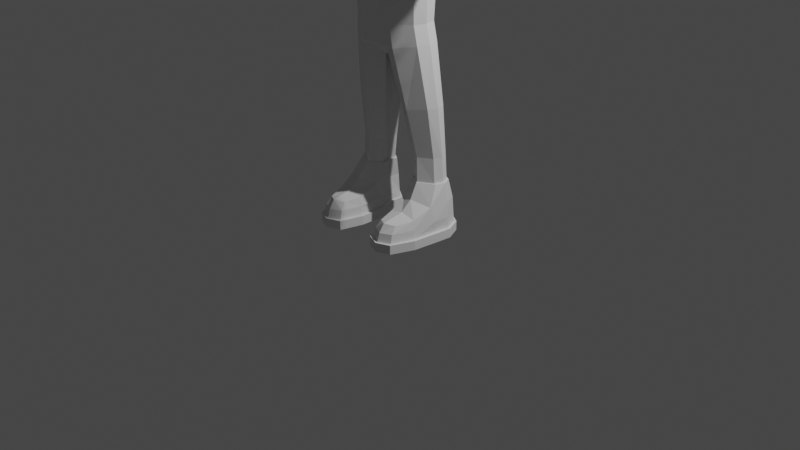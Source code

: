 # Source: astronaut_lp_001.blend  (saved by Blender 2.80.74; exported with 4.5.12 LTS)
import bpy
from mathutils import Matrix  # noqa: F401  (used for matrix-valued properties, if any)

bpy.ops.wm.read_factory_settings(use_empty=True)
scene = bpy.context.scene
scene.name = 'Scene'

# ---- collections
col_collection = bpy.data.collections.new('Collection'); scene.collection.children.link(col_collection)

# ---- world
world_world = bpy.data.worlds.new('World'); scene.world = world_world
world_world.use_nodes = True; world_world.node_tree.nodes.clear()
_N = world_world.node_tree.nodes; _L = world_world.node_tree.links
n0 = _N.new('ShaderNodeOutputWorld'); n0.name = 'World Output'; n0.location = (300, 300)
n1 = _N.new('ShaderNodeBackground'); n1.name = 'Background'; n1.location = (10, 300)
n1.inputs[0].default_value = (0.05088, 0.05088, 0.05088, 1.0)
_L.new(n1.outputs[0], n0.inputs[0])
n0.is_active_output = True
world_world.color = (0.05088, 0.05088, 0.05088)
world_world.use_sun_shadow = False
world_world.sun_shadow_jitter_overblur = 0.0

# ---- cameras
cam_camera = bpy.data.cameras.new('Camera')
cam_camera.clip_end = 100.0
cam_camera.ortho_scale = 7.314

# ---- lights
light_light = bpy.data.lights.new('Light', 'POINT')
light_light.transmission_factor = 0.0
light_light.energy = 1000.0
light_light.shadow_soft_size = 0.1
light_light.shadow_maximum_resolution = 0.006
light_light.use_absolute_resolution = True

# ---- meshes
me_cube_001 = bpy.data.meshes.new('Cube.001')
me_cube_001.from_pydata([(-0.2907, 0.2348, 1.296), (-0.2159, 0.2263, 1.896), (-0.113, 0.1343, 1.272), (-0.0132, 0.1016, 1.774), (-0.113, -0.07315, 1.272), (-0.2906, -0.1801, 1.296), (-0.2132, -0.2853, 1.896), (-0.4679, -0.07955, 1.32), (-0.4065, -0.1595, 1.927), (-0.4679, 0.1279, 1.32), (-0.4065, 0.09632, 1.927), (-0.0132, -0.1542, 1.774), (0.0, -0.1542, 1.774), (0.0, -0.2853, 1.896), (0.0, 0.2263, 1.896), (0.0, 0.1016, 1.774), (-0.1943, 0.2063, 2.123), (-0.1943, -0.3053, 2.123), (-0.379, -0.1774, 2.123), (-0.379, 0.0784, 2.123), (0.0, -0.3053, 2.123), (0.0, 0.2063, 2.123), (-0.2441, 0.3126, 3.342), (-0.2441, -0.3259, 3.342), (-0.5088, -0.1715, 3.342), (-0.5088, 0.1431, 3.342), (0.0, -0.3259, 3.342), (0.0, 0.3126, 3.342), (-0.2311, 0.2758, 2.875), (0.0, 0.2758, 2.875), (-0.488, 0.1104, 2.875), (-0.2306, -0.3561, 2.875), (-0.4879, -0.2017, 2.875), (0.0, -0.3561, 2.875), (-0.2001, 0.2208, 2.479), (-0.2001, -0.341, 2.479), (0.0, -0.341, 2.479), (0.0, 0.2208, 2.479), (-0.4013, 0.08032, 2.479), (-0.4013, -0.2006, 2.479), (-0.3636, -0.3636, 3.899), (-0.3636, -0.3636, 4.627), (-0.3636, 0.3636, 3.899), (-0.3636, 0.3636, 4.627), (-0.4167, 0.2157, 3.846), (-0.4433, 6.985e-10, 3.82), (-0.4167, -0.2157, 3.846), (-0.4167, -0.4167, 4.047), (-0.4433, -0.4433, 4.263), (-0.4167, -0.4167, 4.479), (-0.4167, -0.2157, 4.68), (-0.4433, -4.657e-09, 4.706), (-0.4167, 0.2157, 4.68), (-0.4167, 0.4167, 4.479), (-0.4433, 0.4433, 4.263), (-0.4167, 0.4167, 4.047), (0.0, 0.4433, 3.82), (-0.2157, 0.4167, 3.846), (-0.2157, 0.4167, 4.68), (0.0, 0.4433, 4.706), (-0.2157, -0.4167, 3.846), (0.0, -0.4433, 3.82), (0.0, -0.4433, 4.706), (-0.2157, -0.4167, 4.68), (-0.5301, -0.2299, 4.033), (-0.5686, -0.2423, 4.263), (-0.5301, -0.2299, 4.493), (-0.5686, 7.451e-09, 4.021), (-0.6105, -8.848e-09, 4.263), (-0.5686, -3.958e-09, 4.505), (-0.5301, 0.2299, 4.033), (-0.5686, 0.2423, 4.263), (-0.5301, 0.2299, 4.493), (-0.2299, 0.5301, 4.033), (-0.2423, 0.5686, 4.263), (-0.2299, 0.5301, 4.493), (0.0, 0.5686, 4.021), (0.0, 0.6105, 4.263), (0.0, 0.5686, 4.505), (-0.5235, -0.04711, 2.875), (-0.1266, -0.1128, 3.468), (0.0, 0.004978, 3.468), (-0.5088, -0.032, 3.381), (0.0, 0.172, 3.468), (-0.4146, -0.04949, 2.123), (-0.442, -0.03157, 1.927), (-0.1764, 0.00457, 3.468), (0.0, -0.1584, 3.468), (0.0, -0.5686, 4.021), (0.0, -0.6105, 4.263), (0.0, -0.5686, 4.505), (-0.2299, -0.5301, 4.033), (-0.2423, -0.5686, 4.263), (-0.2299, -0.5301, 4.493), (-0.2299, 0.2312, 3.733), (0.0, 0.2452, 3.695), (0.0, -0.1584, 3.6), (-0.2423, 2.211e-05, 3.695), (-0.5034, 0.02425, 1.32), (-0.1266, -0.113, 3.6), (-0.2299, -0.2299, 3.733), (0.0, -0.2423, 3.695), (-0.1266, 0.1224, 3.468), (-0.1764, 0.001302, 3.6), (0.0, 0.2423, 4.832), (-0.2299, 0.2299, 4.793), (0.0, 0.165, 3.6), (0.0, -1.024e-08, 4.874), (-0.2423, 1.397e-09, 4.832), (-0.1266, 0.117, 3.6), (0.0, -0.2423, 4.832), (-0.2299, -0.2299, 4.793), (-0.8319, 0.08204, 3.133), (-0.5798, 0.08303, 3.148), (-0.8474, 0.08204, 3.264), (-0.5798, 0.08316, 3.28), (-0.8551, -0.03213, 3.329), (-0.5798, -0.03213, 3.345), (-0.8474, -0.1463, 3.264), (-0.5798, -0.1463, 3.28), (-0.8319, -0.1463, 3.133), (-0.5798, -0.1463, 3.148), (-0.5633, -0.03212, 3.082), (-0.8242, -0.03213, 3.068), (-0.4369, -0.06012, 2.479), (0.0, 0.2938, 3.051), (-0.4977, 0.1244, 3.051), (-0.4976, -0.1903, 3.051), (-0.236, 0.2938, 3.051), (-0.2357, -0.3447, 3.051), (0.0, -0.3447, 3.051), (-0.5332, -0.03488, 3.051), (-1.328, -0.1351, 3.222), (-1.271, -0.1352, 3.227), (-1.332, -0.03213, 3.281), (-1.274, -0.03213, 3.286), (-1.271, 0.0709, 3.227), (-1.328, 0.07079, 3.222), (-1.573, 0.08204, 3.204), (-1.579, -0.03213, 3.269), (-1.573, -0.1463, 3.204), (-1.559, -0.1463, 3.073), (-1.559, 0.08204, 3.073), (-1.553, -0.03213, 3.007), (-0.3431, 0.2397, 0.8068), (-0.2002, 0.1577, 0.8043), (-0.2002, -0.007567, 0.8043), (-0.343, -0.09085, 0.8069), (-0.4857, -0.00881, 0.8094), (-0.4857, 0.1565, 0.8094), (-0.5212, 0.07384, 0.8094), (-0.3554, 0.2603, 0.5551), (-0.2114, 0.1698, 0.5551), (-0.2081, -0.01052, 0.5551), (-0.3574, -0.1078, 0.5551), (-0.5204, -0.01111, 0.5551), (-0.5191, 0.1686, 0.5551), (-0.5574, 0.07946, 0.5551), (-0.4866, -0.57, -0.002431), (-0.4673, -0.489, 0.2507), (-0.547, 0.2278, -0.002431), (-0.5305, 0.219, 0.3581), (-0.2422, -0.5894, -0.002431), (-0.2666, -0.489, 0.2507), (-0.2271, 0.2268, -0.002431), (-0.2405, 0.219, 0.3581), (-0.5919, -0.05936, -0.002431), (-0.568, -0.1233, 0.3581), (-0.1821, -0.05936, -0.002431), (-0.203, -0.1233, 0.3581), (-0.5648, -0.3434, -0.002431), (-0.221, -0.3132, 0.2707), (-0.5315, -0.3132, 0.2707), (-0.1867, -0.3434, -0.002431), (-0.4866, -0.57, 0.0933), (-0.547, 0.2278, 0.0933), (-0.2271, 0.2268, 0.0933), (-0.2422, -0.57, 0.0933), (-0.1821, -0.05936, 0.0933), (-0.5919, -0.05936, 0.0933), (-0.5648, -0.3434, 0.0933), (-0.1867, -0.3434, 0.0933), (-0.5965, -0.3524, -0.002431), (-0.505, -0.594, -0.002431), (-0.5666, 0.2444, 0.0933), (-0.5666, 0.2444, -0.002431), (-0.2089, 0.2444, -0.002431), (-0.2089, 0.2444, 0.0933), (-0.1486, -0.05324, -0.002431), (-0.219, -0.594, 0.0933), (-0.219, -0.594, -0.002431), (-0.6283, -0.05324, -0.002431), (-0.1539, -0.3524, -0.002431), (-0.1486, -0.05324, 0.0933), (-0.6283, -0.05324, 0.0933), (-0.5965, -0.3524, 0.0933), (-0.1539, -0.3524, 0.0933), (-0.505, -0.594, 0.0933), (-0.481, -0.5465, 0.182), (-0.5321, 0.2328, 0.1924), (-0.2409, 0.2316, 0.1927), (-0.2493, -0.5465, 0.182), (-0.1772, -0.07678, 0.2113), (-0.5958, -0.07654, 0.2109), (-0.5551, -0.3347, 0.182), (-0.1966, -0.3347, 0.182), (-0.387, 0.3317, -0.002431), (-0.3759, 0.2756, 0.3581), (-0.3644, -0.6275, -0.002431), (-0.367, -0.5465, 0.2662), (-0.3678, -0.1978, 0.403), (-0.387, -0.05936, -0.002431), (-0.3694, -0.3132, 0.3077), (-0.3757, -0.3434, -0.002431), (-0.3644, -0.6275, 0.0933), (-0.3775, 0.3317, 0.0933), (-0.3789, 0.3585, -0.002431), (-0.362, -0.6515, -0.002431), (-0.362, -0.6515, 0.0933), (-0.3789, 0.3585, 0.0933), (-0.3652, -0.604, 0.182), (-0.3771, 0.3189, 0.1949), (-0.5879, 0.08959, 0.3581), (-0.2379, 0.08373, -0.002431), (-0.6028, 0.08421, -0.002431), (-0.255, 0.08959, 0.3581), (-0.2379, 0.08373, 0.0933), (-0.6069, 0.08421, 0.0933), (-0.212, 0.09556, -0.002431), (-0.6396, 0.0826, -0.002431), (-0.212, 0.09556, 0.0933), (-0.6396, 0.0826, 0.0933), (-0.2423, 0.07742, 0.202), (-0.6014, 0.07811, 0.2016), (-0.4203, 0.1362, -0.002431), (-0.1486, 0.03059, 1.272), (-0.03556, -0.02631, 1.774), (-0.04875, -0.02629, 1.774), (-0.2358, 0.07508, 0.8043), (-0.243, 0.07963, 0.5551), (-0.5014, 0.1592, 0.5551), (-0.357, 0.2449, 0.5551), (-0.3563, -0.09866, 0.5551), (-0.5025, -0.009059, 0.5551), (-0.2306, 0.1603, 0.5551), (-0.2279, -0.008409, 0.5551), (-0.535, 0.07565, 0.5551), (-0.2632, 0.07596, 0.5551), (-1.329, 0.08204, 3.228), (-1.271, 0.08204, 3.233), (-1.275, -0.03213, 3.299), (-1.333, -0.03213, 3.294), (-1.271, -0.1463, 3.233), (-1.329, -0.1463, 3.228), (-1.264, -0.1463, 3.102), (-1.322, -0.1463, 3.097), (-1.322, 0.08204, 3.097), (-1.264, 0.08204, 3.102), (-1.318, -0.03213, 3.031), (-1.26, -0.03213, 3.036), (-1.264, -0.1351, 3.108), (-1.322, -0.1352, 3.103), (-1.322, 0.0709, 3.103), (-1.264, 0.07079, 3.108), (-1.319, -0.03213, 3.044), (-1.261, -0.03213, 3.049), (-1.043, 0.1056, 3.104), (-1.057, 0.1056, 3.262), (-1.064, -0.03213, 3.342), (-1.057, -0.1698, 3.262), (-1.043, -0.1698, 3.104), (-1.036, -0.03213, 3.025), (-0.714, 0.1039, 3.284), (-0.7186, -0.03217, 3.362), (-0.714, -0.1675, 3.284), (-0.7049, -0.1675, 3.128), (-0.7049, 0.1038, 3.128), (-0.709, -0.03216, 3.05), (-0.2146, -0.01565, 3.454), (0.0, -0.1776, 3.454), (-0.1401, -0.1373, 3.454), (-0.142, 0.1473, 3.452), (0.0, 0.1904, 3.452), (-0.2199, 0.02269, 3.452), (-0.2378, 0.003521, 3.446), (-0.4088, -0.1186, 3.405), (0.0, -0.2755, 3.405), (-0.2088, -0.2619, 3.405), (-0.2094, 0.2565, 3.404), (0.0, 0.2711, 3.404), (-0.4107, 0.1022, 3.404), (-0.4167, -0.01993, 3.428)], [], [(0, 1, 3, 2), (235, 237, 11, 4), (4, 11, 6, 5), (5, 6, 8, 7), (19, 84, 124, 38), (98, 85, 10, 9), (9, 10, 1, 0), (38, 124, 79, 30), (237, 11, 12, 236), (11, 6, 13, 12), (1, 3, 15, 14), (1, 14, 21, 16), (85, 8, 18, 84), (13, 6, 17, 20), (1, 10, 19, 16), (6, 8, 18, 17), (128, 125, 27, 22), (128, 126, 25, 22), (129, 127, 24, 23), (130, 129, 23, 26), (119, 24, 82, 117), (124, 39, 32, 79), (36, 35, 31, 33), (35, 39, 32, 31), (34, 38, 30, 28), (34, 37, 29, 28), (16, 21, 37, 34), (16, 19, 38, 34), (17, 18, 39, 35), (20, 17, 35, 36), (84, 18, 39, 124), (64, 65, 68, 67), (65, 66, 69, 68), (67, 68, 71, 70), (68, 69, 72, 71), (40, 47, 64, 46), (47, 48, 65, 64), (48, 49, 66, 65), (49, 41, 50, 66), (66, 50, 51, 69), (69, 51, 52, 72), (72, 52, 43, 53), (71, 72, 53, 54), (70, 71, 54, 55), (44, 70, 55, 42), (45, 67, 70, 44), (46, 64, 67, 45), (73, 74, 77, 76), (74, 75, 78, 77), (42, 55, 73, 57), (55, 54, 74, 73), (54, 53, 75, 74), (53, 43, 58, 75), (75, 58, 59, 78), (57, 73, 76, 56), (282, 281, 102, 83), (281, 283, 86, 102), (280, 278, 86, 80), (279, 280, 80, 87), (88, 89, 92, 91), (89, 90, 93, 92), (287, 285, 278, 280), (7, 8, 85, 98), (86, 81, 87, 80), (102, 83, 81, 86), (90, 62, 63, 93), (93, 63, 41, 49), (92, 93, 49, 48), (91, 92, 48, 47), (60, 91, 47, 40), (61, 88, 91, 60), (101, 100, 99, 96), (100, 97, 103, 99), (42, 57, 94, 44), (57, 56, 95, 94), (103, 109, 102, 86), (96, 99, 80, 87), (10, 85, 84, 19), (25, 115, 117, 82), (100, 101, 61, 60), (46, 100, 60, 40), (45, 97, 100, 46), (44, 94, 97, 45), (104, 105, 108, 107), (107, 108, 111, 110), (94, 95, 106, 109), (59, 58, 105, 104), (58, 43, 52, 105), (105, 52, 51, 108), (108, 51, 50, 111), (111, 50, 41, 63), (110, 111, 63, 62), (97, 94, 109, 103), (99, 103, 86, 80), (109, 106, 83, 102), (286, 287, 280, 279), (275, 120, 118, 274), (274, 118, 116, 273), (273, 116, 114, 272), (272, 114, 112, 276), (267, 268, 250, 249), (276, 112, 123, 277), (277, 123, 120, 275), (288, 290, 283, 281), (30, 79, 131, 126), (79, 32, 127, 131), (33, 31, 129, 130), (31, 32, 127, 129), (28, 30, 126, 128), (28, 29, 125, 128), (121, 127, 24, 119), (131, 127, 121, 122), (126, 131, 122, 113), (126, 113, 115, 25), (136, 135, 134, 137), (258, 256, 142, 143), (256, 248, 138, 142), (255, 258, 143, 141), (271, 266, 257, 259), (253, 255, 141, 140), (140, 141, 143, 142, 138, 139), (269, 270, 254, 252), (266, 267, 249, 257), (270, 271, 259, 254), (251, 253, 140, 139), (268, 269, 252, 250), (98, 9, 149, 150), (235, 4, 146, 238), (9, 0, 144, 149), (0, 2, 145, 144), (5, 7, 148, 147), (7, 98, 150, 148), (4, 5, 147, 146), (240, 241, 151, 156), (242, 243, 155, 154), (247, 245, 153, 239), (243, 246, 157, 155), (246, 240, 156, 157), (245, 242, 154, 153), (241, 244, 152, 151), (233, 222, 161, 199), (221, 207, 165, 200), (205, 171, 163, 201), (220, 209, 159, 198), (213, 173, 162, 208), (212, 172, 159, 209), (234, 223, 168, 211), (232, 225, 169, 202), (204, 172, 167, 203), (198, 159, 172, 204), (210, 167, 172, 212), (211, 168, 173, 213), (202, 169, 171, 205), (214, 174, 197, 218), (208, 162, 190, 217), (226, 178, 193, 230), (180, 179, 194, 195), (162, 173, 192, 190), (174, 180, 195, 197), (170, 158, 183, 182), (223, 164, 186, 228), (188, 193, 196, 192), (183, 197, 195, 182), (182, 195, 194, 191), (228, 230, 193, 188), (217, 218, 197, 183), (192, 196, 189, 190), (216, 219, 187, 186), (229, 231, 184, 185), (181, 177, 189, 196), (206, 160, 185, 216), (224, 166, 191, 229), (215, 176, 187, 219), (166, 170, 182, 191), (227, 175, 184, 231), (178, 181, 196, 193), (173, 168, 188, 192), (178, 202, 205, 181), (174, 198, 204, 180), (180, 204, 203, 179), (226, 232, 202, 178), (214, 220, 198, 174), (181, 205, 201, 177), (215, 221, 200, 176), (227, 233, 199, 175), (175, 199, 221, 215), (177, 201, 220, 214), (175, 215, 219, 184), (164, 206, 216, 186), (185, 184, 219, 216), (190, 189, 218, 217), (158, 208, 217, 183), (177, 214, 218, 189), (166, 211, 213, 170), (169, 210, 212, 171), (224, 234, 211, 166), (171, 212, 209, 163), (170, 213, 208, 158), (201, 163, 209, 220), (199, 161, 207, 221), (160, 206, 234, 224), (179, 203, 233, 227), (176, 200, 232, 226), (179, 227, 231, 194), (160, 224, 229, 185), (191, 194, 231, 229), (186, 187, 230, 228), (168, 223, 228, 188), (176, 226, 230, 187), (200, 165, 225, 232), (206, 164, 223, 234), (203, 167, 222, 233), (154, 155, 167, 210), (153, 154, 210, 169), (157, 222, 167, 155), (244, 247, 239, 152), (2, 235, 238, 145), (3, 237, 236, 15), (2, 3, 237, 235), (153, 169, 225, 239), (225, 165, 152, 239), (152, 165, 207, 151), (151, 207, 161, 156), (156, 161, 222, 157), (145, 238, 247, 244), (144, 145, 244, 241), (146, 147, 242, 245), (150, 149, 240, 246), (148, 150, 246, 243), (238, 146, 245, 247), (147, 148, 243, 242), (149, 144, 241, 240), (257, 249, 136, 263), (250, 252, 133, 135), (259, 257, 263, 265), (252, 254, 260, 133), (258, 255, 261, 264), (251, 248, 137, 134), (248, 251, 139, 138), (135, 133, 132, 134), (133, 260, 261, 132), (263, 136, 137, 262), (265, 263, 262, 264), (260, 265, 264, 261), (249, 250, 135, 136), (256, 258, 264, 262), (248, 256, 262, 137), (255, 253, 132, 261), (254, 259, 265, 260), (253, 251, 134, 132), (116, 118, 269, 268), (120, 123, 271, 270), (112, 114, 267, 266), (118, 120, 270, 269), (123, 112, 266, 271), (114, 116, 268, 267), (122, 277, 275, 121), (113, 276, 277, 122), (115, 272, 276, 113), (117, 273, 272, 115), (119, 274, 273, 117), (121, 275, 274, 119), (289, 288, 281, 282), (291, 285, 278, 284), (290, 291, 284, 283), (86, 283, 278), (284, 278, 283), (25, 82, 291, 290), (82, 24, 285, 291), (27, 22, 288, 289), (22, 25, 290, 288), (26, 23, 287, 286), (23, 24, 285, 287)])
_uv = me_cube_001.uv_layers.new(name='UVMap')
_uv.uv.foreach_set('vector', [1.0, 0.5, 1.0, 1.0, 0.8333, 1.0, 0.8333, 0.5, 0.75, 0.5, 0.75, 1.0, 0.6667, 1.0, 0.6667, 0.5, 0.6667, 0.5, 0.6667, 1.0, 0.5, 1.0, 0.5, 0.5, 0.5, 0.5, 0.5, 1.0, 0.3333, 1.0, 0.3333, 0.5, 0.04215, 0.37, 0.04215, 0.25, 0.04215, 0.25, 0.04215, 0.37, 0.25, 0.5, 0.25, 1.0, 0.1667, 1.0, 0.1667, 0.5, 0.1667, 0.5, 0.1667, 1.0, -8.941e-08, 1.0, -8.941e-08, 0.5, 0.04215, 0.37, 0.04215, 0.25, 0.04215, 0.25, 0.04215, 0.37, 0.75, 1.0, 0.6667, 1.0, 0.6667, 1.0, 0.75, 1.0, 0.6667, 1.0, 0.5, 1.0, 0.5, 1.0, 0.6667, 1.0, 1.0, 1.0, 0.8333, 1.0, 0.8333, 1.0, 1.0, 1.0, 1.0, 1.0, 1.0, 1.0, 1.0, 1.0, 1.0, 1.0, 0.04215, 0.25, 0.04215, 0.13, 0.04215, 0.13, 0.04215, 0.25, 0.5, 1.0, 0.5, 1.0, 0.5, 1.0, 0.5, 1.0, 0.25, 0.49, 0.04215, 0.37, 0.04215, 0.37, 0.25, 0.49, 0.5, 1.0, 0.3333, 1.0, 0.3333, 1.0, 0.5, 1.0, 1.0, 1.0, 1.0, 1.0, 1.0, 1.0, 1.0, 1.0, 0.25, 0.49, 0.04215, 0.37, 0.04215, 0.37, 0.25, 0.49, 0.5, 1.0, 0.3333, 1.0, 0.3333, 1.0, 0.5, 1.0, 0.5, 1.0, 0.5, 1.0, 0.5, 1.0, 0.5, 1.0, 0.8333, 0.5, 0.3333, 1.0, 0.04215, 0.25, 0.6667, 0.5, 0.04215, 0.25, 0.04215, 0.13, 0.04215, 0.13, 0.04215, 0.25, 0.5, 1.0, 0.5, 1.0, 0.5, 1.0, 0.5, 1.0, 0.5, 1.0, 0.3333, 1.0, 0.3333, 1.0, 0.5, 1.0, 0.25, 0.49, 0.04215, 0.37, 0.04215, 0.37, 0.25, 0.49, 1.0, 1.0, 1.0, 1.0, 1.0, 1.0, 1.0, 1.0, 1.0, 1.0, 1.0, 1.0, 1.0, 1.0, 1.0, 1.0, 0.25, 0.49, 0.04215, 0.37, 0.04215, 0.37, 0.25, 0.49, 0.5, 1.0, 0.3333, 1.0, 0.3333, 1.0, 0.5, 1.0, 0.5, 1.0, 0.5, 1.0, 0.5, 1.0, 0.5, 1.0, 0.04215, 0.25, 0.04215, 0.13, 0.04215, 0.13, 0.04215, 0.25, 0.4375, 0.0625, 0.5, 0.0625, 0.5, 0.125, 0.4375, 0.125, 0.5, 0.0625, 0.5625, 0.0625, 0.5625, 0.125, 0.5, 0.125, 0.4375, 0.125, 0.5, 0.125, 0.5, 0.1875, 0.4375, 0.1875, 0.5, 0.125, 0.5625, 0.125, 0.5625, 0.1875, 0.5, 0.1875, 0.375, 0.0, 0.4375, 0.0, 0.4375, 0.0625, 0.375, 0.0625, 0.4375, 0.0, 0.5, 0.0, 0.5, 0.0625, 0.4375, 0.0625, 0.5, 0.0, 0.5625, 0.0, 0.5625, 0.0625, 0.5, 0.0625, 0.5625, 0.0, 0.625, 0.0, 0.625, 0.0625, 0.5625, 0.0625, 0.5625, 0.0625, 0.625, 0.0625, 0.625, 0.125, 0.5625, 0.125, 0.5625, 0.125, 0.625, 0.125, 0.625, 0.1875, 0.5625, 0.1875, 0.5625, 0.1875, 0.625, 0.1875, 0.625, 0.25, 0.5625, 0.25, 0.5, 0.1875, 0.5625, 0.1875, 0.5625, 0.25, 0.5, 0.25, 0.4375, 0.1875, 0.5, 0.1875, 0.5, 0.25, 0.4375, 0.25, 0.375, 0.1875, 0.4375, 0.1875, 0.4375, 0.25, 0.375, 0.25, 0.375, 0.125, 0.4375, 0.125, 0.4375, 0.1875, 0.375, 0.1875, 0.375, 0.0625, 0.4375, 0.0625, 0.4375, 0.125, 0.375, 0.125, 0.4372, 0.3121, 0.5, 0.3123, 0.5, 0.3733, 0.4349, 0.3722, 0.5, 0.3123, 0.5628, 0.3121, 0.5651, 0.3722, 0.5, 0.3733, 0.375, 0.25, 0.4375, 0.25, 0.4372, 0.3121, 0.3743, 0.3118, 0.4375, 0.25, 0.5, 0.25, 0.5, 0.3123, 0.4372, 0.3121, 0.5, 0.25, 0.5625, 0.25, 0.5628, 0.3121, 0.5, 0.3123, 0.5625, 0.25, 0.625, 0.25, 0.6257, 0.3118, 0.5628, 0.3121, 0.5628, 0.3121, 0.6257, 0.3118, 0.6302, 0.3698, 0.5651, 0.3722, 0.3743, 0.3118, 0.4372, 0.3121, 0.4349, 0.3722, 0.3698, 0.3698, 0.3457, 0.6175, 0.2935, 0.6195, 0.1871, 0.5622, 0.2472, 0.5599, 0.1954, 0.5527, 0.1683, 0.5916, 0.1873, 0.625, 0.1871, 0.5622, 0.2231, 0.7237, 0.2041, 0.6681, 0.1873, 0.625, 0.1871, 0.6878, 0.2762, 0.7257, 0.2231, 0.7237, 0.1871, 0.6878, 0.2472, 0.6901, 0.4349, 0.8778, 0.5, 0.8767, 0.5, 0.9377, 0.4372, 0.9379, 0.5, 0.8767, 0.5651, 0.8778, 0.5628, 0.9379, 0.5, 0.9377, 0.406, 0.9062, 0.2928, 0.8877, 0.2041, 0.6681, 0.2231, 0.7237, 0.3333, 0.5, 0.3333, 1.0, 0.25, 1.0, 0.25, 0.5, 0.1873, 0.625, 0.2483, 0.625, 0.2472, 0.6901, 0.1871, 0.6878, 0.1871, 0.5622, 0.2472, 0.5599, 0.2483, 0.625, 0.1873, 0.625, 0.5651, 0.8778, 0.6302, 0.8802, 0.6257, 0.9382, 0.5628, 0.9379, 0.5628, 0.9379, 0.6257, 0.9382, 0.625, 1.0, 0.5625, 1.0, 0.5, 0.9377, 0.5628, 0.9379, 0.5625, 1.0, 0.5, 1.0, 0.4372, 0.9379, 0.5, 0.9377, 0.5, 1.0, 0.4375, 1.0, 0.3743, 0.9382, 0.4372, 0.9379, 0.4375, 1.0, 0.375, 1.0, 0.3698, 0.8802, 0.4349, 0.8778, 0.4372, 0.9379, 0.3743, 0.9382, 0.2472, 0.6901, 0.1871, 0.6878, 0.1871, 0.6878, 0.2472, 0.6901, 0.1871, 0.6878, 0.1873, 0.625, 0.1873, 0.625, 0.1871, 0.6878, 0.125, 0.5, 0.1868, 0.4993, 0.1871, 0.5622, 0.125, 0.5625, 0.1868, 0.4993, 0.2448, 0.4948, 0.2472, 0.5599, 0.1871, 0.5622, 0.1873, 0.625, 0.1871, 0.5622, 0.1871, 0.5622, 0.1873, 0.625, 0.2472, 0.6901, 0.1871, 0.6878, 0.1871, 0.6878, 0.2472, 0.6901, 0.04215, 0.37, 0.04215, 0.25, 0.04215, 0.25, 0.04215, 0.37, 0.04215, 0.37, 0.5, 0.5, 0.6667, 0.5, 0.04215, 0.25, 0.1871, 0.6878, 0.2472, 0.6901, 0.2448, 0.7552, 0.1868, 0.7507, 0.125, 0.6875, 0.1871, 0.6878, 0.1868, 0.7507, 0.125, 0.75, 0.125, 0.625, 0.1873, 0.625, 0.1871, 0.6878, 0.125, 0.6875, 0.125, 0.5625, 0.1871, 0.5622, 0.1873, 0.625, 0.125, 0.625, 0.7528, 0.5599, 0.8129, 0.5622, 0.8127, 0.625, 0.7517, 0.625, 0.7517, 0.625, 0.8127, 0.625, 0.8129, 0.6878, 0.7528, 0.6901, 0.1871, 0.5622, 0.2472, 0.5599, 0.2472, 0.5599, 0.1871, 0.5622, 0.7552, 0.4948, 0.8132, 0.4993, 0.8129, 0.5622, 0.7528, 0.5599, 0.8132, 0.4993, 0.875, 0.5, 0.875, 0.5625, 0.8129, 0.5622, 0.8129, 0.5622, 0.875, 0.5625, 0.875, 0.625, 0.8127, 0.625, 0.8127, 0.625, 0.875, 0.625, 0.875, 0.6875, 0.8129, 0.6878, 0.8129, 0.6878, 0.875, 0.6875, 0.875, 0.75, 0.8132, 0.7507, 0.7528, 0.6901, 0.8129, 0.6878, 0.8132, 0.7507, 0.7552, 0.7552, 0.1873, 0.625, 0.1871, 0.5622, 0.1871, 0.5622, 0.1873, 0.625, 0.1871, 0.6878, 0.1873, 0.625, 0.1873, 0.625, 0.1871, 0.6878, 0.1871, 0.5622, 0.2472, 0.5599, 0.2472, 0.5599, 0.1871, 0.5622, 0.424, 0.9068, 0.406, 0.9062, 0.2231, 0.7237, 0.2762, 0.7257, 1.0, 0.75, 1.0, 1.0, 0.8333, 1.0, 0.8333, 0.75, 0.8333, 0.75, 0.8333, 1.0, 0.6667, 1.0, 0.6667, 0.75, 0.6667, 0.75, 0.6667, 1.0, 0.5, 1.0, 0.5, 0.75, 0.5, 0.75, 0.5, 1.0, 0.3333, 1.0, 0.3333, 0.75, 0.5, 1.0, 0.6667, 1.0, 0.6667, 1.0, 0.5, 1.0, 0.3333, 0.75, 0.3333, 1.0, 0.1667, 1.0, 0.1667, 0.75, 0.1667, 0.75, 0.1667, 1.0, -8.941e-08, 1.0, -8.941e-08, 0.75, 0.2314, 0.5113, 0.08499, 0.4453, 0.1683, 0.5916, 0.1954, 0.5527, 0.04215, 0.37, 0.04215, 0.25, 0.04215, 0.25, 0.04215, 0.37, 0.04215, 0.25, 0.04215, 0.13, 0.04215, 0.13, 0.04215, 0.25, 0.5, 1.0, 0.5, 1.0, 0.5, 1.0, 0.5, 1.0, 0.5, 1.0, 0.3333, 1.0, 0.3333, 1.0, 0.5, 1.0, 0.25, 0.49, 0.04215, 0.37, 0.04215, 0.37, 0.25, 0.49, 1.0, 1.0, 1.0, 1.0, 1.0, 1.0, 1.0, 1.0, 1.0, 0.5, 0.3333, 1.0, 0.3333, 1.0, 0.8333, 0.5, 0.04215, 0.25, 0.04215, 0.13, 1.0, 0.5, 0.1667, 0.5, 0.04215, 0.37, 0.04215, 0.25, 0.1667, 0.5, 0.3333, 0.5, 0.04215, 0.37, 0.3333, 0.5, 0.5, 0.5, 0.04215, 0.37, 0.5, 1.0, 0.6667, 1.0, 0.6667, 1.0, 0.5, 1.0, 0.1667, 1.0, 0.3333, 1.0, 0.3333, 1.0, 0.1667, 1.0, 0.3333, 1.0, 0.5, 1.0, 0.5, 1.0, 0.3333, 1.0, -8.941e-08, 1.0, 0.1667, 1.0, 0.1667, 1.0, -8.941e-08, 1.0, 0.1667, 1.0, 0.3333, 1.0, 0.3333, 1.0, 0.1667, 1.0, 0.8333, 1.0, 1.0, 1.0, 1.0, 1.0, 0.8333, 1.0, 0.4578, 0.37, 0.25, 0.49, 0.04215, 0.37, 0.04215, 0.13, 0.25, 0.01, 0.4578, 0.13, 0.8333, 1.0, 1.0, 1.0, 1.0, 1.0, 0.8333, 1.0, 0.3333, 1.0, 0.5, 1.0, 0.5, 1.0, 0.3333, 1.0, -8.941e-08, 1.0, 0.1667, 1.0, 0.1667, 1.0, -8.941e-08, 1.0, 0.6667, 1.0, 0.8333, 1.0, 0.8333, 1.0, 0.6667, 1.0, 0.6667, 1.0, 0.8333, 1.0, 0.8333, 1.0, 0.6667, 1.0, 0.25, 0.5, 0.1667, 0.5, 0.1667, 0.5, 0.25, 0.5, 0.75, 0.5, 0.6667, 0.5, 0.6667, 0.5, 0.75, 0.5, 0.1667, 0.5, -8.941e-08, 0.5, -8.941e-08, 0.5, 0.1667, 0.5, 1.0, 0.5, 0.8333, 0.5, 0.8333, 0.5, 1.0, 0.5, 0.5, 0.5, 0.3333, 0.5, 0.3333, 0.5, 0.5, 0.5, 0.3333, 0.5, 0.25, 0.5, 0.25, 0.5, 0.3333, 0.5, 0.6667, 0.5, 0.5, 0.5, 0.5, 0.5, 0.6667, 0.5, 0.1667, 0.5, -8.941e-08, 0.5, -8.941e-08, 0.5, 0.1667, 0.5, 0.5, 0.5, 0.3333, 0.5, 0.3333, 0.5, 0.5, 0.5, 0.75, 0.5, 0.6667, 0.5, 0.6667, 0.5, 0.75, 0.5, 0.3333, 0.5, 0.25, 0.5, 0.25, 0.5, 0.3333, 0.5, 0.25, 0.5, 0.1667, 0.5, 0.1667, 0.5, 0.25, 0.5, 0.6667, 0.5, 0.5, 0.5, 0.5, 0.5, 0.6667, 0.5, 1.0, 0.5, 0.8333, 0.5, 0.8333, 0.5, 1.0, 0.5, 0.5625, 0.199, 0.625, 0.199, 0.625, 0.25, 0.5625, 0.25, 0.5625, 0.375, 0.625, 0.375, 0.625, 0.5, 0.5625, 0.5, 0.5625, 0.676, 0.625, 0.676, 0.625, 0.75, 0.5625, 0.75, 0.5625, 0.875, 0.625, 0.875, 0.625, 1.0, 0.5625, 1.0, 0.25, 0.676, 0.375, 0.676, 0.375, 0.75, 0.25, 0.75, 0.75, 0.676, 0.875, 0.676, 0.875, 0.75, 0.75, 0.75, 0.25, 0.551, 0.375, 0.551, 0.375, 0.6019, 0.25, 0.6019, 0.5625, 0.551, 0.625, 0.551, 0.625, 0.6019, 0.5625, 0.6019, 0.5625, 0.07403, 0.625, 0.07403, 0.625, 0.1481, 0.5625, 0.1481, 0.5625, 0.0, 0.625, 0.0, 0.625, 0.07403, 0.5625, 0.07403, 0.75, 0.6019, 0.875, 0.6019, 0.875, 0.676, 0.75, 0.676, 0.25, 0.6019, 0.375, 0.6019, 0.375, 0.676, 0.25, 0.676, 0.5625, 0.6019, 0.625, 0.6019, 0.625, 0.676, 0.5625, 0.676, 0.5, 0.875, 0.5, 1.0, 0.5, 1.0, 0.5, 0.875, 0.25, 0.75, 0.375, 0.75, 0.375, 0.75, 0.25, 0.75, 0.5, 0.551, 0.5, 0.6019, 0.5, 0.6019, 0.5, 0.551, 0.5, 0.07403, 0.5, 0.1481, 0.5, 0.1481, 0.5, 0.07403, 0.375, 0.75, 0.375, 0.676, 0.375, 0.676, 0.375, 0.75, 0.5, 0.0, 0.5, 0.07403, 0.5, 0.07403, 0.5, 0.0, 0.125, 0.676, 0.125, 0.75, 0.125, 0.75, 0.125, 0.676, 0.375, 0.551, 0.375, 0.5, 0.375, 0.5, 0.375, 0.551, 0.375, 0.6019, 0.5, 0.6019, 0.5, 0.676, 0.375, 0.676, 0.375, 0.0, 0.5, 0.0, 0.5, 0.07403, 0.375, 0.07403, 0.375, 0.07403, 0.5, 0.07403, 0.5, 0.1481, 0.375, 0.1481, 0.375, 0.551, 0.5, 0.551, 0.5, 0.6019, 0.375, 0.6019, 0.375, 0.875, 0.5, 0.875, 0.5, 1.0, 0.375, 1.0, 0.375, 0.676, 0.5, 0.676, 0.5, 0.75, 0.375, 0.75, 0.375, 0.375, 0.5, 0.375, 0.5, 0.5, 0.375, 0.5, 0.375, 0.199, 0.5, 0.199, 0.5, 0.25, 0.375, 0.25, 0.5, 0.676, 0.5, 0.75, 0.5, 0.75, 0.5, 0.676, 0.25, 0.5, 0.125, 0.5, 0.125, 0.5, 0.25, 0.5, 0.125, 0.551, 0.125, 0.6019, 0.125, 0.6019, 0.125, 0.551, 0.5, 0.375, 0.5, 0.5, 0.5, 0.5, 0.5, 0.375, 0.125, 0.6019, 0.125, 0.676, 0.125, 0.676, 0.125, 0.6019, 0.5, 0.199, 0.5, 0.25, 0.5, 0.25, 0.5, 0.199, 0.5, 0.6019, 0.5, 0.676, 0.5, 0.676, 0.5, 0.6019, 0.375, 0.676, 0.375, 0.6019, 0.375, 0.6019, 0.375, 0.676, 0.5, 0.6019, 0.5625, 0.6019, 0.5625, 0.676, 0.5, 0.676, 0.5, 0.0, 0.5625, 0.0, 0.5625, 0.07403, 0.5, 0.07403, 0.5, 0.07403, 0.5625, 0.07403, 0.5625, 0.1481, 0.5, 0.1481, 0.5, 0.551, 0.5625, 0.551, 0.5625, 0.6019, 0.5, 0.6019, 0.5, 0.875, 0.5625, 0.875, 0.5625, 1.0, 0.5, 1.0, 0.5, 0.676, 0.5625, 0.676, 0.5625, 0.75, 0.5, 0.75, 0.5, 0.375, 0.5625, 0.375, 0.5625, 0.5, 0.5, 0.5, 0.5, 0.199, 0.5625, 0.199, 0.5625, 0.25, 0.5, 0.25, 0.5, 0.25, 0.5625, 0.25, 0.5625, 0.375, 0.5, 0.375, 0.5, 0.75, 0.5625, 0.75, 0.5625, 0.875, 0.5, 0.875, 0.5, 0.25, 0.5, 0.375, 0.5, 0.375, 0.5, 0.25, 0.375, 0.5, 0.25, 0.5, 0.25, 0.5, 0.375, 0.5, 0.375, 0.25, 0.5, 0.25, 0.5, 0.375, 0.375, 0.375, 0.375, 0.75, 0.5, 0.75, 0.5, 0.875, 0.375, 0.875, 0.125, 0.75, 0.25, 0.75, 0.25, 0.75, 0.125, 0.75, 0.5, 0.75, 0.5, 0.875, 0.5, 0.875, 0.5, 0.75, 0.125, 0.6019, 0.25, 0.6019, 0.25, 0.676, 0.125, 0.676, 0.625, 0.6019, 0.75, 0.6019, 0.75, 0.676, 0.625, 0.676, 0.125, 0.551, 0.25, 0.551, 0.25, 0.6019, 0.125, 0.6019, 0.625, 0.676, 0.75, 0.676, 0.75, 0.75, 0.625, 0.75, 0.125, 0.676, 0.25, 0.676, 0.25, 0.75, 0.125, 0.75, 0.5625, 0.75, 0.625, 0.75, 0.625, 0.875, 0.5625, 0.875, 0.5625, 0.25, 0.625, 0.25, 0.625, 0.375, 0.5625, 0.375, 0.125, 0.5, 0.25, 0.5, 0.25, 0.551, 0.125, 0.551, 0.5, 0.1481, 0.5625, 0.1481, 0.5625, 0.199, 0.5, 0.199, 0.5, 0.5, 0.5625, 0.5, 0.5625, 0.551, 0.5, 0.551, 0.5, 0.1481, 0.5, 0.199, 0.5, 0.199, 0.5, 0.1481, 0.125, 0.5, 0.125, 0.551, 0.125, 0.551, 0.125, 0.5, 0.375, 0.1481, 0.5, 0.1481, 0.5, 0.199, 0.375, 0.199, 0.375, 0.5, 0.5, 0.5, 0.5, 0.551, 0.375, 0.551, 0.375, 0.6019, 0.375, 0.551, 0.375, 0.551, 0.375, 0.6019, 0.5, 0.5, 0.5, 0.551, 0.5, 0.551, 0.5, 0.5, 0.5625, 0.5, 0.625, 0.5, 0.625, 0.551, 0.5625, 0.551, 0.25, 0.5, 0.375, 0.5, 0.375, 0.551, 0.25, 0.551, 0.5625, 0.1481, 0.625, 0.1481, 0.625, 0.199, 0.5625, 0.199, 0.5, 0.5, 0.3333, 0.5, 0.875, 0.6019, 0.75, 0.6019, 0.6667, 0.5, 0.5, 0.5, 0.75, 0.6019, 0.625, 0.6019, 0.25, 0.5, 0.625, 0.199, 0.625, 0.1481, 0.3333, 0.5, 0.8333, 0.5, 0.75, 0.5, 0.75, 0.5, 0.8333, 0.5, 0.8333, 0.5, 0.75, 0.5, 0.75, 0.5, 0.8333, 0.5, 0.8333, 1.0, 0.75, 1.0, 0.75, 1.0, 0.8333, 1.0, 0.8333, 0.5, 0.8333, 1.0, 0.75, 1.0, 0.75, 0.5, 0.6667, 0.5, 0.625, 0.6019, 0.625, 0.551, 0.75, 0.5, 0.625, 0.551, 0.625, 0.5, 0.8333, 0.5, 0.75, 0.5, 0.8333, 0.5, 0.625, 0.5, 0.625, 0.375, 1.0, 0.5, 1.0, 0.5, 0.625, 0.375, 0.625, 0.25, 0.1667, 0.5, 0.1667, 0.5, 0.625, 0.25, 0.625, 0.199, 0.25, 0.5, 0.8333, 0.5, 0.75, 0.5, 0.75, 0.5, 0.8333, 0.5, 1.0, 0.5, 0.8333, 0.5, 0.8333, 0.5, 1.0, 0.5, 0.6667, 0.5, 0.5, 0.5, 0.5, 0.5, 0.6667, 0.5, 0.25, 0.5, 0.1667, 0.5, 0.1667, 0.5, 0.25, 0.5, 0.3333, 0.5, 0.25, 0.5, 0.25, 0.5, 0.3333, 0.5, 0.75, 0.5, 0.6667, 0.5, 0.6667, 0.5, 0.75, 0.5, 0.5, 0.5, 0.3333, 0.5, 0.3333, 0.5, 0.5, 0.5, 0.1667, 0.5, -8.941e-08, 0.5, -8.941e-08, 0.5, 0.1667, 0.5, 0.3333, 1.0, 0.5, 1.0, 0.5, 1.0, 0.3333, 1.0, 0.6667, 1.0, 0.8333, 1.0, 0.8333, 1.0, 0.6667, 1.0, 0.1667, 1.0, 0.3333, 1.0, 0.3333, 1.0, 0.1667, 1.0, 0.8333, 1.0, 1.0, 1.0, 1.0, 1.0, 0.8333, 1.0, 0.1667, 1.0, -8.941e-08, 1.0, -8.941e-08, 1.0, 0.1667, 1.0, 0.6667, 1.0, 0.5, 1.0, 0.5, 1.0, 0.6667, 1.0, 0.5, 1.0, 0.6667, 1.0, 0.6667, 1.0, 0.5, 1.0, 0.6667, 1.0, 0.8333, 1.0, 0.8333, 1.0, 0.6667, 1.0, 0.8333, 1.0, 1.0, 1.0, 1.0, 1.0, 0.8333, 1.0, 0.3333, 1.0, 0.5, 1.0, 0.5, 1.0, 0.3333, 1.0, 0.1667, 1.0, 0.3333, 1.0, 0.3333, 1.0, 0.1667, 1.0, -8.941e-08, 1.0, 0.1667, 1.0, 0.1667, 1.0, -8.941e-08, 1.0, 0.5, 1.0, 0.6667, 1.0, 0.6667, 1.0, 0.5, 1.0, 0.3333, 1.0, 0.1667, 1.0, 0.1667, 1.0, 0.3333, 1.0, 0.5, 1.0, 0.3333, 1.0, 0.3333, 1.0, 0.5, 1.0, 1.0, 1.0, 0.8333, 1.0, 0.8333, 1.0, 1.0, 1.0, -8.941e-08, 1.0, 0.1667, 1.0, 0.1667, 1.0, -8.941e-08, 1.0, 0.8333, 1.0, 0.6667, 1.0, 0.6667, 1.0, 0.8333, 1.0, 0.6667, 1.0, 0.8333, 1.0, 0.8333, 1.0, 0.6667, 1.0, -8.941e-08, 1.0, 0.1667, 1.0, 0.1667, 1.0, -8.941e-08, 1.0, 0.3333, 1.0, 0.5, 1.0, 0.5, 1.0, 0.3333, 1.0, 0.8333, 1.0, 1.0, 1.0, 1.0, 1.0, 0.8333, 1.0, 0.1667, 1.0, 0.3333, 1.0, 0.3333, 1.0, 0.1667, 1.0, 0.5, 1.0, 0.6667, 1.0, 0.6667, 1.0, 0.5, 1.0, 0.1667, 0.5, 0.1667, 0.75, -8.941e-08, 0.75, -8.941e-08, 0.5, 0.3333, 0.5, 0.3333, 0.75, 0.1667, 0.75, 0.1667, 0.5, 0.5, 0.5, 0.5, 0.75, 0.3333, 0.75, 0.3333, 0.5, 0.6667, 0.5, 0.6667, 0.75, 0.5, 0.75, 0.5, 0.5, 0.8333, 0.5, 0.8333, 0.75, 0.6667, 0.75, 0.6667, 0.5, 1.0, 0.5, 1.0, 0.75, 0.8333, 0.75, 0.8333, 0.5, 0.7778, 0.8701, 0.7601, 0.8708, 0.2935, 0.6195, 0.3457, 0.6175, 0.09106, 0.379, 0.2928, 0.8877, 0.2041, 0.6681, 0.1862, 0.6299, 0.08499, 0.4453, 0.09106, 0.379, 0.1862, 0.6299, 0.1683, 0.5916, 0.1873, 0.625, 0.1683, 0.5916, 0.2041, 0.6681, 0.1862, 0.6299, 0.2041, 0.6681, 0.1683, 0.5916, 0.04215, 0.37, 0.04215, 0.25, 0.09106, 0.379, 0.08499, 0.4453, 0.04215, 0.25, 0.3333, 1.0, 0.2928, 0.8877, 0.09106, 0.379, 1.0, 1.0, 1.0, 1.0, 0.7601, 0.8708, 0.7778, 0.8701, 0.25, 0.49, 0.04215, 0.37, 0.08499, 0.4453, 0.2314, 0.5113, 0.5, 1.0, 0.5, 1.0, 0.406, 0.9062, 0.424, 0.9068, 0.5, 1.0, 0.3333, 1.0, 0.2928, 0.8877, 0.406, 0.9062])
me_cube_001.use_remesh_preserve_volume = False
me_cube_001.use_remesh_preserve_attributes = False
me_cube_001.use_mirror_vertex_groups = False
me_cube_001.update()
me_cube_003 = bpy.data.meshes.new('Cube.003')
me_cube_003.from_pydata([(0.1232, 0.09309, -0.04889), (0.1232, 0.09309, 0.07209), (0.1232, -0.1151, 0.07697), (0.3895, 0.08576, -0.03637), (0.3648, -0.1575, -0.03799), (0.3895, 0.08576, 0.0651), (0.3823, -0.2429, -0.02705), (0.204, 0.1576, 0.04959), (0.204, 0.1576, -0.05636), (0.3903, 0.1659, 0.04703), (0.3903, 0.1659, -0.04901), (0.1906, -0.1756, -0.1235), (0.1906, -0.2508, -0.06151), (0.341, -0.2894, -0.1134), (0.341, -0.2139, -0.1756), (0.5657, -0.2516, -0.08721), (0.5657, -0.195, -0.1339), (0.5456, -0.2951, -0.1399), (0.5456, -0.2385, -0.1866), (0.4744, -0.2466, -0.06694), (0.4744, -0.1785, -0.1231), (0.4491, -0.2952, -0.1303), (0.4491, -0.229, -0.1849), (0.1052, -0.02029, -0.04612), (0.1052, -0.02029, 0.07374), (0.3853, -0.05601, 0.0814), (0.3853, -0.05601, -0.03617), (0.6724, 0.1104, -0.02864), (0.6724, 0.1104, 0.0275), (0.6724, 0.1526, -0.02864), (0.6724, 0.1526, 0.0275), (0.7634, -0.03518, 0.03404), (0.7664, 0.04063, 0.03404), (0.7664, 0.04063, -0.03603), (0.7634, -0.03518, -0.03603), (0.7249, -0.1586, 0.03539), (0.7249, -0.1586, -0.03738), (0.7273, -0.09276, 0.03539), (0.7273, -0.09276, -0.03738), (0.5609, -0.162, -0.04473), (0.5609, -0.162, 0.04274), (0.5644, -0.08282, 0.04274), (0.5644, -0.08282, -0.04473), (0.5714, -0.03915, 0.04116), (0.5754, 0.05207, 0.04116), (0.5754, 0.05207, -0.04315), (0.5714, -0.03915, -0.04315), (0.5516, 0.1624, -0.04076), (0.5507, 0.1019, -0.04076), (0.5507, 0.1019, 0.03962), (0.5516, 0.1624, 0.03962), (0.1636, 0.1342, -0.05149), (0.3899, 0.1325, -0.04514), (0.3899, 0.1325, 0.05614), (0.1636, 0.1345, 0.06898), (0.6717, 0.1306, -0.03677), (0.6717, 0.1306, 0.03563), (0.5512, 0.1313, 0.05125), (0.5512, 0.1313, -0.05239), (0.1086, 0.09309, 0.006138), (0.3895, 0.09035, 0.01771), (0.3866, -0.2027, -0.05189), (0.1899, 0.1792, -0.004511), (0.3903, 0.1746, 0.001338), (0.1778, -0.214, -0.1025), (0.3411, -0.2571, -0.1496), (0.5689, -0.2186, -0.1049), (0.5473, -0.2776, -0.1764), (0.4491, -0.2713, -0.1688), (0.4744, -0.2031, -0.07967), (0.3853, -0.05774, 0.02878), (0.678, 0.1034, -0.0005698), (0.6786, 0.1579, -0.0005698), (0.767, 0.05227, -0.0009948), (0.7642, -0.0483, -0.0009948), (0.7254, -0.173, -0.0009948), (0.7284, -0.08113, -0.0009948), (0.5644, -0.06726, -0.0009948), (0.5609, -0.1776, -0.0009948), (0.5714, -0.05356, -0.0009948), (0.5754, 0.06745, -0.0009948), (0.5516, 0.1702, -0.0005698), (0.5507, 0.09231, -0.0005698), (0.6922, 0.1305, -0.0009948), (0.1489, 0.1356, 0.004028), (0.1068, 0.0364, 0.07407), (0.3874, 0.01296, 0.08136), (0.3874, 0.01296, -0.03621), (0.1068, 0.0364, -0.04596), (0.7666, 0.001986, 0.04549), (0.7666, 0.001986, -0.04748), (0.5734, 0.006946, -0.05692), (0.5734, 0.006946, 0.05493), (0.778, 0.001624, -0.0009948), (0.1104, -0.069, -0.04589), (0.1095, -0.0677, 0.07465), (0.3836, -0.1169, 0.0814), (0.3836, -0.1169, -0.03618), (0.7257, -0.127, 0.04975), (0.7257, -0.127, -0.05174), (0.5627, -0.1225, -0.06198), (0.5627, -0.1225, 0.05999), (0.7338, -0.1272, -0.0009948), (0.3613, -0.2647, -0.0675), (0.3613, -0.1844, -0.1337), (0.1653, -0.1575, -0.09124), (0.5574, -0.2865, -0.109), (0.5574, -0.2097, -0.1723), (0.4618, -0.1919, -0.164), (0.4618, -0.2823, -0.08952), (0.5681, -0.2481, -0.1407), (0.1522, -0.1933, -0.06344), (0.3317, 0.08053, 0.0802), (0.3179, -0.2374, -0.02084), (0.3317, 0.08053, -0.03756), (0.3179, -0.1635, -0.08177), (0.3488, 0.1718, 0.05636), (0.3488, 0.1718, -0.0567), (0.3017, -0.281, -0.1051), (0.3017, -0.209, -0.1645), (0.3284, -0.04953, -0.02922), (0.3284, -0.04953, 0.08726), (0.3403, 0.1334, 0.06826), (0.3403, 0.1334, -0.05021), (0.3016, -0.2493, -0.1383), (0.3488, 0.1819, 0.002484), (0.3301, 0.01694, 0.08726), (0.3301, 0.01694, -0.02922), (0.327, -0.1077, -0.02922), (0.327, -0.1077, 0.08726), (0.3098, -0.2574, -0.0603), (0.3098, -0.1829, -0.1217), (0.199, 0.08565, 0.08098), (0.1986, -0.1313, -0.04742), (0.2535, 0.169, 0.05018), (0.228, -0.19, -0.1417), (0.1976, -0.03463, -0.02924), (0.2276, 0.132, 0.06992), (0.2534, 0.1819, -0.002227), (0.1983, 0.02611, -0.02923), (0.1971, -0.08684, -0.02937), (0.2166, -0.1645, -0.09941), (0.2046, -0.2214, 0.0001632), (0.199, 0.08565, -0.03709), (0.2535, 0.1689, -0.05716), (0.228, -0.2626, -0.08194), (0.1976, -0.03463, 0.08726), (0.2283, 0.1312, -0.05016), (0.2274, -0.228, -0.1181), (0.1983, 0.02611, 0.08726), (0.1971, -0.08649, 0.08726), (0.2166, -0.2396, -0.03773), (-3.874e-07, 0.1078, -0.006732), (-4.172e-07, 0.09041, -0.04717), (-3.874e-07, -0.05298, -0.05539), (-4.172e-07, -0.08299, -0.03583), (-3.874e-07, -0.1004, -0.005607), (-4.172e-07, -0.08299, 0.04482), (-3.874e-07, 0.05113, 0.05339), (-4.172e-07, 0.09041, 0.04411), (-3.874e-07, 0.05113, -0.05542), (-3.874e-07, -0.005563, -0.05539), (-3.874e-07, -0.05298, 0.05349), (-3.874e-07, -0.005563, 0.0534), (-3.874e-07, -0.005563, -0.005423), (-3.874e-07, 0.05113, -0.005449), (-3.874e-07, -0.05298, -0.005375), (0.3256, -0.1663, 0.08115), (0.3818, -0.1784, 0.07467), (0.3799, -0.1763, 0.02058), (0.1344, -0.1264, -0.05102), (0.1534, -0.2148, -0.005114), (0.1965, -0.1385, 0.08232), (0.1255, -0.1509, -0.03065), (0.3111, -0.2088, 0.03505), (0.3393, -0.2048, 0.01394), (0.1653, -0.2334, -0.02875), (0.2046, -0.1476, -0.06081), (0.1519, -0.144, -0.07159), (0.1367, -0.1771, -0.0401), (0.374, -0.1611, -0.084), (0.3196, -0.1483, -0.06), (0.3621, -0.1929, -0.009792), (0.2086, -0.1871, 0.04574), (0.1421, -0.1464, 0.03217)], [], [(23, 94, 154, 161), (129, 167, 168, 96), (78, 39, 36, 75), (140, 133, 170, 94), (147, 51, 8, 144), (69, 19, 15, 66), (125, 63, 10, 117), (122, 53, 9, 116), (84, 54, 7, 62), (58, 47, 29, 55), (148, 64, 11, 135), (111, 105, 11, 64), (131, 104, 14, 119), (151, 176, 12, 145), (110, 106, 17, 67), (109, 21, 17, 106), (68, 22, 18, 67), (108, 20, 16, 107), (104, 180, 20, 108), (65, 14, 22, 68), (103, 13, 21, 109), (61, 6, 19, 69), (139, 136, 23, 88), (92, 43, 31, 89), (126, 121, 25, 86), (83, 55, 29, 72), (82, 48, 27, 71), (57, 49, 28, 56), (81, 50, 30, 72), (93, 74, 34, 90), (91, 45, 33, 90), (80, 44, 32, 73), (79, 46, 34, 74), (102, 75, 36, 99), (101, 40, 35, 98), (77, 41, 37, 76), (100, 42, 38, 99), (97, 26, 42, 100), (70, 25, 41, 77), (96, 168, 40, 101), (169, 4, 39, 78), (70, 26, 46, 79), (60, 5, 44, 80), (87, 3, 45, 91), (86, 25, 43, 92), (63, 9, 50, 81), (53, 5, 49, 57), (60, 3, 48, 82), (52, 10, 47, 58), (3, 52, 58, 48), (9, 53, 57, 50), (50, 57, 56, 30), (71, 27, 55, 83), (48, 58, 55, 27), (59, 1, 54, 84), (112, 5, 53, 122), (143, 0, 51, 147), (0, 59, 84, 51), (28, 71, 83, 56), (5, 60, 82, 49), (10, 63, 81, 47), (3, 60, 80, 45), (25, 70, 79, 43), (168, 169, 78, 40), (26, 70, 77, 42), (42, 77, 76, 38), (98, 35, 75, 102), (43, 79, 74, 31), (45, 80, 73, 33), (89, 31, 74, 93), (47, 81, 72, 29), (49, 82, 71, 28), (56, 83, 72, 30), (94, 170, 155, 154), (180, 61, 69, 20), (13, 65, 68, 21), (21, 68, 67, 17), (107, 110, 67, 18), (176, 111, 64, 12), (145, 12, 64, 148), (51, 84, 62, 8), (116, 9, 63, 125), (20, 69, 66, 16), (40, 78, 75, 35), (95, 24, 163, 162), (1, 59, 152, 159), (32, 89, 93, 73), (5, 86, 92, 44), (26, 87, 91, 46), (46, 91, 90, 34), (73, 93, 90, 33), (59, 0, 153, 152), (112, 126, 86, 5), (44, 92, 89, 32), (143, 139, 88, 0), (88, 23, 161, 160), (37, 98, 102, 76), (25, 96, 101, 41), (4, 97, 100, 39), (39, 100, 99, 36), (41, 101, 98, 37), (76, 102, 99, 38), (136, 140, 94, 23), (121, 129, 96, 25), (85, 1, 159, 158), (61, 182, 175, 6), (16, 66, 110, 107), (6, 103, 109, 19), (14, 104, 108, 22), (22, 108, 107, 18), (19, 109, 106, 15), (66, 15, 106, 110), (171, 179, 111, 176), (115, 180, 104, 131), (179, 178, 105, 111), (177, 115, 131, 141), (6, 113, 130, 103), (146, 150, 129, 121), (26, 97, 128, 120), (3, 87, 127, 114), (132, 149, 126, 112), (134, 116, 125, 138), (13, 118, 124, 65), (3, 114, 123, 52), (132, 112, 122, 137), (149, 146, 121, 126), (87, 26, 120, 127), (103, 130, 118, 13), (141, 131, 119, 135), (65, 124, 119, 14), (137, 122, 116, 134), (138, 125, 117, 144), (52, 123, 117, 10), (97, 4, 181, 128), (150, 172, 167, 129), (95, 2, 172, 150), (62, 138, 144, 8), (54, 137, 134, 7), (105, 141, 135, 11), (85, 24, 146, 149), (1, 132, 137, 54), (7, 134, 138, 62), (1, 85, 149, 132), (24, 95, 150, 146), (178, 177, 141, 105), (113, 142, 151, 130), (120, 128, 140, 136), (114, 127, 139, 143), (118, 145, 148, 124), (114, 143, 147, 123), (127, 120, 136, 139), (130, 151, 145, 118), (124, 148, 135, 119), (123, 147, 144, 117), (128, 181, 133, 140), (166, 156, 157, 162), (165, 164, 163, 158), (160, 161, 164, 165), (154, 155, 156, 166), (153, 160, 165, 152), (152, 165, 158, 159), (161, 154, 166, 164), (164, 166, 162, 163), (0, 88, 160, 153), (24, 85, 158, 163), (2, 95, 162, 157), (183, 172, 2, 184), (180, 4, 182, 61), (115, 181, 4, 180), (182, 169, 168, 175), (169, 182, 4), (177, 133, 181, 115), (168, 167, 174, 175), (167, 172, 183, 174), (151, 142, 171, 176), (178, 170, 133, 177), (179, 173, 170, 178), (6, 175, 174, 113), (113, 174, 183, 142), (142, 183, 184, 171), (171, 184, 173, 179), (157, 156, 184, 2), (156, 155, 170, 173), (173, 184, 156)])
_uv = me_cube_003.uv_layers.new(name='UVMap')
_uv.uv.foreach_set('vector', [0.5223, 1.0, 0.5737, 1.0, 0.5737, 1.0, 0.5223, 1.0, 0.5737, 0.4492, 0.625, 0.4492, 0.625, 0.5, 0.5737, 0.5, 0.625, 0.625, 0.625, 0.75, 0.625, 0.75, 0.625, 0.625, 0.5737, 0.9175, 0.6061, 0.9175, 0.625, 1.0, 0.5737, 1.0, 0.3873, 0.9175, 0.3873, 1.0, 0.375, 1.0, 0.375, 0.9175, 0.625, 0.625, 0.625, 0.5, 0.625, 0.5, 0.625, 0.625, 0.3242, 0.625, 0.375, 0.625, 0.375, 0.75, 0.3242, 0.75, 0.3873, 0.4492, 0.3873, 0.5, 0.375, 0.5, 0.375, 0.4492, 0.3873, 0.125, 0.3873, 0.25, 0.375, 0.25, 0.375, 0.125, 0.3873, 0.75, 0.375, 0.75, 0.375, 0.75, 0.3873, 0.75, 0.7925, 0.625, 0.875, 0.625, 0.875, 0.75, 0.7925, 0.75, 0.625, 0.125, 0.625, 0.0, 0.625, 0.0, 0.625, 0.125, 0.625, 0.8008, 0.625, 0.75, 0.625, 0.75, 0.625, 0.8008, 0.625, 0.3325, 0.625, 0.25, 0.625, 0.25, 0.625, 0.3325, 0.625, 0.625, 0.625, 0.5, 0.625, 0.5, 0.625, 0.625, 0.625, 0.5, 0.625, 0.5, 0.625, 0.5, 0.625, 0.5, 0.625, 0.625, 0.625, 0.75, 0.625, 0.75, 0.625, 0.625, 0.625, 0.75, 0.625, 0.75, 0.625, 0.75, 0.625, 0.75, 0.625, 0.75, 0.625, 0.75, 0.625, 0.75, 0.625, 0.75, 0.625, 0.625, 0.625, 0.75, 0.625, 0.75, 0.625, 0.625, 0.625, 0.5, 0.625, 0.5, 0.625, 0.5, 0.625, 0.5, 0.625, 0.625, 0.625, 0.5, 0.625, 0.5, 0.625, 0.625, 0.461, 0.9175, 0.5223, 0.9175, 0.5223, 1.0, 0.461, 1.0, 0.461, 0.5, 0.5223, 0.5, 0.5223, 0.5, 0.461, 0.5, 0.461, 0.4492, 0.5223, 0.4492, 0.5223, 0.5, 0.461, 0.5, 0.3873, 0.625, 0.3873, 0.75, 0.375, 0.75, 0.375, 0.625, 0.3996, 0.625, 0.3996, 0.75, 0.3996, 0.75, 0.3996, 0.625, 0.3873, 0.5, 0.3996, 0.5, 0.3996, 0.5, 0.3873, 0.5, 0.375, 0.625, 0.375, 0.5, 0.375, 0.5, 0.375, 0.625, 0.461, 0.625, 0.5223, 0.625, 0.5223, 0.75, 0.461, 0.75, 0.461, 0.75, 0.3996, 0.75, 0.3996, 0.75, 0.461, 0.75, 0.3996, 0.625, 0.3996, 0.5, 0.3996, 0.5, 0.3996, 0.625, 0.5223, 0.625, 0.5223, 0.75, 0.5223, 0.75, 0.5223, 0.625, 0.5737, 0.625, 0.625, 0.625, 0.625, 0.75, 0.5737, 0.75, 0.5737, 0.5, 0.625, 0.5, 0.625, 0.5, 0.5737, 0.5, 0.5223, 0.625, 0.5223, 0.5, 0.5223, 0.5, 0.5223, 0.625, 0.5737, 0.75, 0.5223, 0.75, 0.5223, 0.75, 0.5737, 0.75, 0.5737, 0.75, 0.5223, 0.75, 0.5223, 0.75, 0.5737, 0.75, 0.5223, 0.625, 0.5223, 0.5, 0.5223, 0.5, 0.5223, 0.625, 0.5737, 0.5, 0.625, 0.5, 0.625, 0.5, 0.5737, 0.5, 0.625, 0.625, 0.625, 0.75, 0.625, 0.75, 0.625, 0.625, 0.5223, 0.625, 0.5223, 0.75, 0.5223, 0.75, 0.5223, 0.625, 0.3996, 0.625, 0.3996, 0.5, 0.3996, 0.5, 0.3996, 0.625, 0.461, 0.75, 0.3996, 0.75, 0.3996, 0.75, 0.461, 0.75, 0.461, 0.5, 0.5223, 0.5, 0.5223, 0.5, 0.461, 0.5, 0.375, 0.625, 0.375, 0.5, 0.375, 0.5, 0.375, 0.625, 0.3873, 0.5, 0.3996, 0.5, 0.3996, 0.5, 0.3873, 0.5, 0.3996, 0.625, 0.3996, 0.75, 0.3996, 0.75, 0.3996, 0.625, 0.3873, 0.75, 0.375, 0.75, 0.375, 0.75, 0.3873, 0.75, 0.3996, 0.75, 0.3873, 0.75, 0.3873, 0.75, 0.3996, 0.75, 0.375, 0.5, 0.3873, 0.5, 0.3873, 0.5, 0.375, 0.5, 0.375, 0.5, 0.3873, 0.5, 0.3873, 0.5, 0.375, 0.5, 0.3996, 0.625, 0.3996, 0.75, 0.3873, 0.75, 0.3873, 0.625, 0.3996, 0.75, 0.3873, 0.75, 0.3873, 0.75, 0.3996, 0.75, 0.3996, 0.125, 0.3996, 0.25, 0.3873, 0.25, 0.3873, 0.125, 0.3996, 0.4492, 0.3996, 0.5, 0.3873, 0.5, 0.3873, 0.4492, 0.3996, 0.9175, 0.3996, 1.0, 0.3873, 1.0, 0.3873, 0.9175, 0.3996, 0.0, 0.3996, 0.125, 0.3873, 0.125, 0.3873, 0.0, 0.3996, 0.5, 0.3996, 0.625, 0.3873, 0.625, 0.3873, 0.5, 0.3996, 0.5, 0.3996, 0.625, 0.3996, 0.625, 0.3996, 0.5, 0.375, 0.75, 0.375, 0.625, 0.375, 0.625, 0.375, 0.75, 0.3996, 0.75, 0.3996, 0.625, 0.3996, 0.625, 0.3996, 0.75, 0.5223, 0.5, 0.5223, 0.625, 0.5223, 0.625, 0.5223, 0.5, 0.625, 0.5, 0.625, 0.625, 0.625, 0.625, 0.625, 0.5, 0.5223, 0.75, 0.5223, 0.625, 0.5223, 0.625, 0.5223, 0.75, 0.5223, 0.75, 0.5223, 0.625, 0.5223, 0.625, 0.5223, 0.75, 0.5737, 0.5, 0.625, 0.5, 0.625, 0.625, 0.5737, 0.625, 0.5223, 0.5, 0.5223, 0.625, 0.5223, 0.625, 0.5223, 0.5, 0.3996, 0.75, 0.3996, 0.625, 0.3996, 0.625, 0.3996, 0.75, 0.461, 0.5, 0.5223, 0.5, 0.5223, 0.625, 0.461, 0.625, 0.375, 0.75, 0.375, 0.625, 0.375, 0.625, 0.375, 0.75, 0.3996, 0.5, 0.3996, 0.625, 0.3996, 0.625, 0.3996, 0.5, 0.3873, 0.5, 0.3873, 0.625, 0.375, 0.625, 0.375, 0.5, 0.5737, 1.0, 0.625, 1.0, 0.6239, 1.0, 0.5737, 1.0, 0.625, 0.75, 0.625, 0.625, 0.625, 0.625, 0.625, 0.75, 0.625, 0.5, 0.625, 0.625, 0.625, 0.625, 0.625, 0.5, 0.625, 0.5, 0.625, 0.625, 0.625, 0.625, 0.625, 0.5, 0.625, 0.75, 0.625, 0.625, 0.625, 0.625, 0.625, 0.75, 0.625, 0.25, 0.625, 0.125, 0.625, 0.125, 0.625, 0.25, 0.7925, 0.5, 0.875, 0.5, 0.875, 0.625, 0.7925, 0.625, 0.3873, 0.0, 0.3873, 0.125, 0.375, 0.125, 0.375, 0.0, 0.3242, 0.5, 0.375, 0.5, 0.375, 0.625, 0.3242, 0.625, 0.625, 0.75, 0.625, 0.625, 0.625, 0.625, 0.625, 0.75, 0.625, 0.5, 0.625, 0.625, 0.625, 0.625, 0.625, 0.5, 0.5737, 0.25, 0.5223, 0.25, 0.5223, 0.25, 0.5737, 0.25, 0.3996, 0.25, 0.3996, 0.125, 0.3996, 0.125, 0.3996, 0.25, 0.3996, 0.5, 0.461, 0.5, 0.461, 0.625, 0.3996, 0.625, 0.3996, 0.5, 0.461, 0.5, 0.461, 0.5, 0.3996, 0.5, 0.5223, 0.75, 0.461, 0.75, 0.461, 0.75, 0.5223, 0.75, 0.5223, 0.75, 0.461, 0.75, 0.461, 0.75, 0.5223, 0.75, 0.3996, 0.625, 0.461, 0.625, 0.461, 0.75, 0.3996, 0.75, 0.3996, 0.125, 0.3996, 0.0, 0.3996, 0.0, 0.3996, 0.125, 0.3996, 0.4492, 0.461, 0.4492, 0.461, 0.5, 0.3996, 0.5, 0.3996, 0.5, 0.461, 0.5, 0.461, 0.5, 0.3996, 0.5, 0.3996, 0.9175, 0.461, 0.9175, 0.461, 1.0, 0.3996, 1.0, 0.461, 1.0, 0.5223, 1.0, 0.5223, 1.0, 0.461, 1.0, 0.5223, 0.5, 0.5737, 0.5, 0.5737, 0.625, 0.5223, 0.625, 0.5223, 0.5, 0.5737, 0.5, 0.5737, 0.5, 0.5223, 0.5, 0.625, 0.75, 0.5737, 0.75, 0.5737, 0.75, 0.625, 0.75, 0.625, 0.75, 0.5737, 0.75, 0.5737, 0.75, 0.625, 0.75, 0.5223, 0.5, 0.5737, 0.5, 0.5737, 0.5, 0.5223, 0.5, 0.5223, 0.625, 0.5737, 0.625, 0.5737, 0.75, 0.5223, 0.75, 0.5223, 0.9175, 0.5737, 0.9175, 0.5737, 1.0, 0.5223, 1.0, 0.5223, 0.4492, 0.5737, 0.4492, 0.5737, 0.5, 0.5223, 0.5, 0.461, 0.25, 0.3996, 0.25, 0.3996, 0.25, 0.461, 0.25, 0.625, 0.625, 0.625, 0.5345, 0.625, 0.5, 0.625, 0.625, 0.625, 0.75, 0.625, 0.625, 0.625, 0.625, 0.625, 0.75, 0.625, 0.5, 0.625, 0.5, 0.625, 0.5, 0.625, 0.5, 0.625, 0.75, 0.625, 0.75, 0.625, 0.75, 0.625, 0.75, 0.625, 0.75, 0.625, 0.75, 0.625, 0.75, 0.625, 0.75, 0.625, 0.5, 0.625, 0.5, 0.625, 0.5, 0.625, 0.5, 0.625, 0.625, 0.625, 0.5, 0.625, 0.5, 0.625, 0.625, 0.625, 0.3325, 0.625, 0.2085, 0.625, 0.125, 0.625, 0.3325, 0.625, 0.8008, 0.625, 0.75, 0.625, 0.75, 0.625, 0.8008, 0.625, 0.2085, 0.625, 0.0, 0.625, 0.0, 0.625, 0.125, 0.625, 0.9175, 0.625, 0.8008, 0.625, 0.8008, 0.625, 0.9175, 0.625, 0.5, 0.625, 0.4492, 0.625, 0.4492, 0.625, 0.5, 0.5223, 0.3325, 0.5737, 0.3325, 0.5737, 0.4492, 0.5223, 0.4492, 0.5223, 0.75, 0.5737, 0.75, 0.5737, 0.8008, 0.5223, 0.8008, 0.3996, 0.75, 0.461, 0.75, 0.461, 0.8008, 0.3996, 0.8008, 0.3996, 0.3325, 0.461, 0.3325, 0.461, 0.4492, 0.3996, 0.4492, 0.2075, 0.5, 0.3242, 0.5, 0.3242, 0.625, 0.2075, 0.625, 0.625, 0.5, 0.6758, 0.5, 0.6758, 0.625, 0.625, 0.625, 0.3996, 0.75, 0.3996, 0.8008, 0.3873, 0.8008, 0.3873, 0.75, 0.3996, 0.3325, 0.3996, 0.4492, 0.3873, 0.4492, 0.3873, 0.3325, 0.461, 0.3325, 0.5223, 0.3325, 0.5223, 0.4492, 0.461, 0.4492, 0.461, 0.75, 0.5223, 0.75, 0.5223, 0.8008, 0.461, 0.8008, 0.625, 0.5, 0.625, 0.4492, 0.625, 0.4492, 0.625, 0.5, 0.625, 0.9175, 0.625, 0.8008, 0.625, 0.8008, 0.625, 0.9175, 0.625, 0.625, 0.6758, 0.625, 0.6758, 0.75, 0.625, 0.75, 0.3873, 0.3325, 0.3873, 0.4492, 0.375, 0.4492, 0.375, 0.3325, 0.2075, 0.625, 0.3242, 0.625, 0.3242, 0.75, 0.2075, 0.75, 0.3873, 0.75, 0.3873, 0.8008, 0.375, 0.8008, 0.375, 0.75, 0.5737, 0.75, 0.625, 0.75, 0.6061, 0.8008, 0.5737, 0.8008, 0.5737, 0.3325, 0.625, 0.3325, 0.625, 0.4492, 0.5737, 0.4492, 0.5737, 0.25, 0.625, 0.25, 0.625, 0.3325, 0.5737, 0.3325, 0.125, 0.625, 0.2075, 0.625, 0.2075, 0.75, 0.125, 0.75, 0.3873, 0.25, 0.3873, 0.3325, 0.375, 0.3325, 0.375, 0.25, 0.625, 1.0, 0.625, 0.9175, 0.625, 0.9175, 0.625, 1.0, 0.461, 0.25, 0.5223, 0.25, 0.5223, 0.3325, 0.461, 0.3325, 0.3996, 0.25, 0.3996, 0.3325, 0.3873, 0.3325, 0.3873, 0.25, 0.125, 0.5, 0.2075, 0.5, 0.2075, 0.625, 0.125, 0.625, 0.3996, 0.25, 0.461, 0.25, 0.461, 0.3325, 0.3996, 0.3325, 0.5223, 0.25, 0.5737, 0.25, 0.5737, 0.3325, 0.5223, 0.3325, 0.625, 1.0, 0.625, 0.9175, 0.625, 0.9175, 0.625, 1.0, 0.625, 0.4492, 0.625, 0.3325, 0.625, 0.3325, 0.625, 0.4492, 0.5223, 0.8008, 0.5737, 0.8008, 0.5737, 0.9175, 0.5223, 0.9175, 0.3996, 0.8008, 0.461, 0.8008, 0.461, 0.9175, 0.3996, 0.9175, 0.6758, 0.5, 0.7925, 0.5, 0.7925, 0.625, 0.6758, 0.625, 0.3996, 0.8008, 0.3996, 0.9175, 0.3873, 0.9175, 0.3873, 0.8008, 0.461, 0.8008, 0.5223, 0.8008, 0.5223, 0.9175, 0.461, 0.9175, 0.625, 0.4492, 0.625, 0.3325, 0.625, 0.3325, 0.625, 0.4492, 0.6758, 0.625, 0.7925, 0.625, 0.7925, 0.75, 0.6758, 0.75, 0.3873, 0.8008, 0.3873, 0.9175, 0.375, 0.9175, 0.375, 0.8008, 0.5737, 0.8008, 0.6061, 0.8008, 0.6061, 0.9175, 0.5737, 0.9175, 0.5737, 0.125, 0.625, 0.125, 0.625, 0.25, 0.5737, 0.25, 0.461, 0.125, 0.5223, 0.125, 0.5223, 0.25, 0.461, 0.25, 0.461, 0.0, 0.5223, 0.0, 0.5223, 0.125, 0.461, 0.125, 0.5737, 0.0, 0.625, 0.03098, 0.625, 0.125, 0.5737, 0.125, 0.3996, 0.0, 0.461, 0.0, 0.461, 0.125, 0.3996, 0.125, 0.3996, 0.125, 0.461, 0.125, 0.461, 0.25, 0.3996, 0.25, 0.5223, 0.0, 0.5737, 0.0, 0.5737, 0.125, 0.5223, 0.125, 0.5223, 0.125, 0.5737, 0.125, 0.5737, 0.25, 0.5223, 0.25, 0.3996, 1.0, 0.461, 1.0, 0.461, 1.0, 0.3996, 1.0, 0.5223, 0.25, 0.461, 0.25, 0.461, 0.25, 0.5223, 0.25, 0.625, 0.25, 0.5737, 0.25, 0.5737, 0.25, 0.625, 0.25, 0.625, 0.3325, 0.625, 0.3325, 0.625, 0.25, 0.625, 0.2094, 0.625, 0.75, 0.625, 0.625, 0.625, 0.625, 0.625, 0.75, 0.625, 0.8008, 0.625, 0.7227, 0.625, 0.75, 0.625, 0.8008, 0.625, 0.625, 0.625, 0.625, 0.625, 0.5, 0.625, 0.5345, 0.625, 0.625, 0.625, 0.625, 0.625, 0.75, 0.625, 0.9175, 0.625, 0.6134, 0.6061, 0.8008, 0.625, 0.9175, 0.625, 0.5, 0.625, 0.4492, 0.625, 0.4492, 0.625, 0.5345, 0.625, 0.4492, 0.625, 0.3325, 0.625, 0.3325, 0.625, 0.4492, 0.625, 0.3325, 0.625, 0.3325, 0.625, 0.3325, 0.625, 0.3325, 0.625, 1.0, 0.6285, 0.9075, 0.6061, 0.9175, 0.625, 1.0, 0.625, 0.2085, 0.625, -0.1136, 0.625, 0.0, 0.625, 0.4929, 0.625, 0.5345, 0.625, 0.4492, 0.625, 0.4492, 0.625, 0.5, 0.625, 0.4492, 0.625, 0.3325, 0.625, 0.3325, 0.625, 0.4492, 0.625, 0.3325, 0.625, 0.25, 0.625, 0.3684, 0.625, 0.3325, 0.625, 0.25, 0.625, 0.009289, 0.625, 0.08438, 0.625, 0.4403, 0.625, 0.25, 0.625, 0.125, 0.625, 0.2094, 0.625, 0.25, 0.625, 0.125, 0.6239, 1.0, 0.625, 0.0, 0.625, -0.1136, 0.625, -0.1136, 0.625, 0.2094, 0.625, 0.125])
me_cube_003.use_remesh_preserve_volume = False
me_cube_003.use_remesh_preserve_attributes = False
me_cube_003.use_mirror_vertex_groups = False
me_cube_003.update()

# ---- objects
ob_light = bpy.data.objects.new('Light', light_light)
ob_camera = bpy.data.objects.new('Camera', cam_camera)
ob_empty = bpy.data.objects.new('Empty', None)
ob_empty_001 = bpy.data.objects.new('Empty.001', None)
ob_body = bpy.data.objects.new('Body', me_cube_001)
ob_hand = bpy.data.objects.new('Hand', me_cube_003)

# ---- transforms, parenting, visibility, modifiers, constraints
ob_light.location = (4.076, 1.005, 5.904)
ob_light.rotation_euler = (0.6503, 0.05522, 1.866)
ob_light.lock_rotations_4d = False
ob_light.empty_display_type = 'ARROWS'
ob_light.color = (0.0, 0.0, 0.0, 0.0)
ob_light.lineart.crease_threshold = 0.0
ob_camera.location = (7.359, -6.926, 4.958)
ob_camera.rotation_euler = (1.109, 0.0, 0.8149)
ob_camera.lock_rotations_4d = False
ob_camera.empty_display_type = 'ARROWS'
ob_camera.color = (0.0, 0.0, 0.0, 0.0)
ob_camera.display_type = 'WIRE'
ob_camera.lineart.crease_threshold = 0.0
ob_empty.location = (2.2, 2.652e-08, -0.1974)
ob_empty.rotation_euler = (1.571, -0.0, 0.0)
ob_empty.scale = (3.397, 3.397, 3.397)
ob_empty.empty_display_type = 'IMAGE'
ob_empty.empty_display_size = 5.0
ob_empty.use_empty_image_alpha = True
ob_empty.color = (1.0, 1.0, 1.0, 0.2639)
ob_empty.lineart.crease_threshold = 0.0
ob_empty_001.location = (0.0, -5.443, -0.1974)
ob_empty_001.rotation_euler = (1.571, -0.0, -1.571)
ob_empty_001.scale = (3.397, 3.397, 3.397)
ob_empty_001.empty_display_type = 'IMAGE'
ob_empty_001.empty_display_size = 5.0
ob_empty_001.use_empty_image_alpha = True
ob_empty_001.color = (1.0, 1.0, 1.0, 0.2639)
ob_empty_001.lineart.crease_threshold = 0.0
ob_body.location = (0.0, 0.0, 0.0)
ob_body.lineart.crease_threshold = 0.0
_m = ob_body.modifiers.new('Mirror', 'MIRROR')
ob_hand.location = (1.488, 0.0449, 3.139)
ob_hand.rotation_euler = (1.016e-09, 0.1226, 1.655e-08)
ob_hand.lineart.crease_threshold = 0.0
_m = ob_hand.modifiers.new('Mirror', 'MIRROR')
_m.mirror_object = ob_body

# ---- collection membership
col_collection.objects.link(ob_light)
col_collection.objects.link(ob_camera)
col_collection.objects.link(ob_empty)
col_collection.objects.link(ob_empty_001)
col_collection.objects.link(ob_body)
col_collection.objects.link(ob_hand)

# ---- scene / render settings (as saved in the file)
scene.camera = ob_camera
scene.frame_start = 1; scene.frame_end = 250; scene.frame_set(1)
scene.render.engine = 'BLENDER_EEVEE_NEXT'
scene.cycles.use_denoising = False
scene.cycles.samples = 128
scene.cycles.sampling_pattern = 'TABULATED_SOBOL'
scene.cycles.use_adaptive_sampling = False
scene.cycles.use_light_tree = False
scene.view_settings.view_transform = 'Filmic'
bpy.context.view_layer.update()
